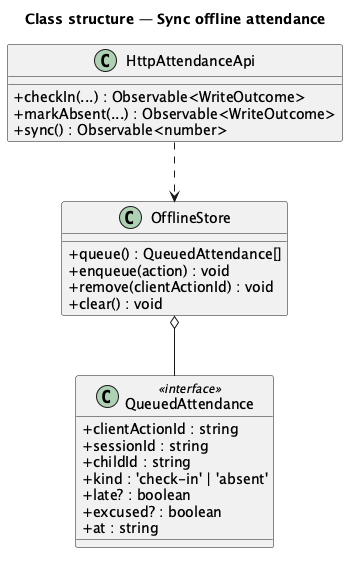

The diagram above was rendered by PlantUML. Its source (embedded in the PNG):
@startuml
title Class structure — Sync offline attendance
skinparam classAttributeIconSize 0
class QueuedAttendance <<interface>> {
  +clientActionId : string
  +sessionId : string
  +childId : string
  +kind : 'check-in' | 'absent'
  +late? : boolean
  +excused? : boolean
  +at : string
}
class OfflineStore {
  +queue() : QueuedAttendance[]
  +enqueue(action) : void
  +remove(clientActionId) : void
  +clear() : void
}
class HttpAttendanceApi {
  +checkIn(...) : Observable<WriteOutcome>
  +markAbsent(...) : Observable<WriteOutcome>
  +sync() : Observable<number>
}
HttpAttendanceApi ..> OfflineStore
OfflineStore o-- QueuedAttendance
@enduml